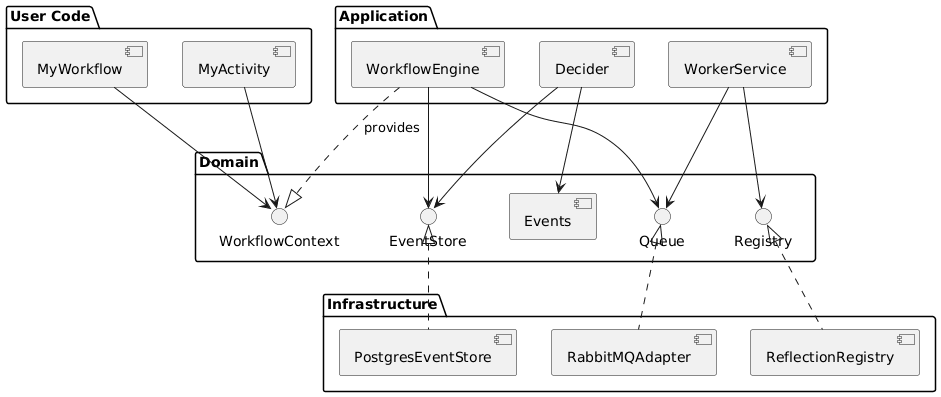

The diagram above was rendered by PlantUML. Its source (embedded in the PNG):
@startuml
skinparam componentStyle uml2

package "User Code" {
    [MyWorkflow]
    [MyActivity]
}

package "Application" {
    [WorkflowEngine]
    [Decider]
    [WorkerService]
}

package "Domain" {
    interface "WorkflowContext" as IWC
    interface "EventStore" as IES
    interface "Queue" as IQ
    interface "Registry" as IR
    [Events]
}

package "Infrastructure" {
    [PostgresEventStore]
    [RabbitMQAdapter]
    [ReflectionRegistry]
}

MyWorkflow --> IWC
MyActivity --> IWC

WorkflowEngine ..|> IWC : provides
WorkflowEngine --> IES
WorkflowEngine --> IQ
Decider --> IES
Decider --> Events
WorkerService --> IQ
WorkerService --> IR

PostgresEventStore .up.|> IES
RabbitMQAdapter .up.|> IQ
ReflectionRegistry .up.|> IR
@enduml